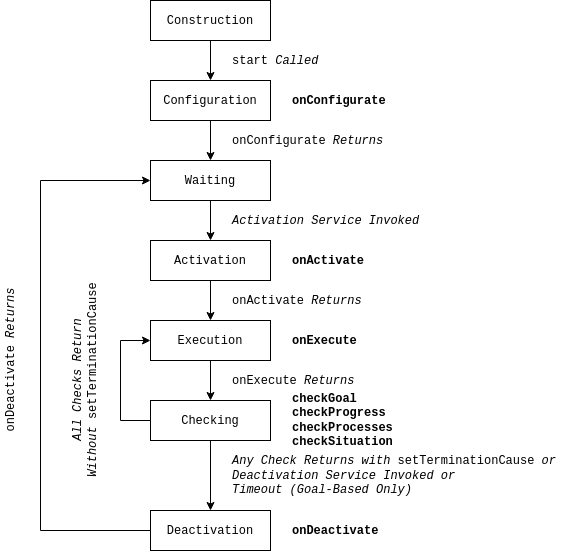

The diagram above was exported from draw.io. Its source (the exported page's mxGraphModel, read from the mxfile embedded in the PNG):
<mxGraphModel dx="1662" dy="725" grid="1" gridSize="10" guides="1" tooltips="1" connect="1" arrows="1" fold="1" page="1" pageScale="1" pageWidth="850" pageHeight="1100" math="0" shadow="0">
  <root>
    <mxCell id="0" />
    <mxCell id="1" parent="0" />
    <mxCell id="OuQRMnmzVAU8DKZ0mcTv-12" style="edgeStyle=orthogonalEdgeStyle;rounded=0;orthogonalLoop=1;jettySize=auto;html=1;entryX=0.5;entryY=0;entryDx=0;entryDy=0;labelBackgroundColor=none;fontFamily=Courier New;align=center;" parent="1" source="OuQRMnmzVAU8DKZ0mcTv-2" target="OuQRMnmzVAU8DKZ0mcTv-5" edge="1">
      <mxGeometry relative="1" as="geometry" />
    </mxCell>
    <mxCell id="OuQRMnmzVAU8DKZ0mcTv-2" value="&lt;p&gt;&lt;font&gt;Construction&lt;/font&gt;&lt;/p&gt;" style="rounded=0;whiteSpace=wrap;html=1;shadow=0;sketch=0;fillColor=none;fontFamily=Courier New;" parent="1" vertex="1">
      <mxGeometry x="250" y="120" width="120" height="40" as="geometry" />
    </mxCell>
    <mxCell id="OuQRMnmzVAU8DKZ0mcTv-18" style="edgeStyle=orthogonalEdgeStyle;rounded=0;orthogonalLoop=1;jettySize=auto;html=1;entryX=0.5;entryY=0;entryDx=0;entryDy=0;labelBackgroundColor=none;fontFamily=Courier New;align=center;" parent="1" source="OuQRMnmzVAU8DKZ0mcTv-5" edge="1">
      <mxGeometry relative="1" as="geometry">
        <mxPoint x="310" y="279.9999999999999" as="targetPoint" />
      </mxGeometry>
    </mxCell>
    <mxCell id="OuQRMnmzVAU8DKZ0mcTv-5" value="&lt;p&gt;&lt;font&gt;Configuration&lt;br&gt;&lt;/font&gt;&lt;/p&gt;" style="rounded=0;whiteSpace=wrap;html=1;shadow=0;sketch=0;fillColor=none;fontFamily=Courier New;" parent="1" vertex="1">
      <mxGeometry x="250" y="200" width="120" height="40" as="geometry" />
    </mxCell>
    <mxCell id="OuQRMnmzVAU8DKZ0mcTv-20" style="edgeStyle=orthogonalEdgeStyle;rounded=0;orthogonalLoop=1;jettySize=auto;html=1;labelBackgroundColor=none;fontFamily=Courier New;align=center;" parent="1" target="OuQRMnmzVAU8DKZ0mcTv-8" edge="1">
      <mxGeometry relative="1" as="geometry">
        <mxPoint x="310" y="399.9999999999999" as="sourcePoint" />
      </mxGeometry>
    </mxCell>
    <mxCell id="OuQRMnmzVAU8DKZ0mcTv-21" style="edgeStyle=orthogonalEdgeStyle;rounded=0;orthogonalLoop=1;jettySize=auto;html=1;entryX=0.5;entryY=0;entryDx=0;entryDy=0;labelBackgroundColor=none;fontFamily=Courier New;align=center;" parent="1" source="OuQRMnmzVAU8DKZ0mcTv-8" target="OuQRMnmzVAU8DKZ0mcTv-9" edge="1">
      <mxGeometry relative="1" as="geometry" />
    </mxCell>
    <mxCell id="OuQRMnmzVAU8DKZ0mcTv-8" value="Execution" style="rounded=0;whiteSpace=wrap;html=1;shadow=0;sketch=0;fillColor=none;fontFamily=Courier New;" parent="1" vertex="1">
      <mxGeometry x="250" y="440" width="120" height="40" as="geometry" />
    </mxCell>
    <mxCell id="OuQRMnmzVAU8DKZ0mcTv-27" style="edgeStyle=orthogonalEdgeStyle;rounded=0;orthogonalLoop=1;jettySize=auto;html=1;entryX=0.5;entryY=0;entryDx=0;entryDy=0;labelBackgroundColor=none;fontFamily=Courier New;align=center;" parent="1" source="OuQRMnmzVAU8DKZ0mcTv-9" target="OuQRMnmzVAU8DKZ0mcTv-10" edge="1">
      <mxGeometry relative="1" as="geometry" />
    </mxCell>
    <mxCell id="OuQRMnmzVAU8DKZ0mcTv-47" style="edgeStyle=orthogonalEdgeStyle;rounded=0;orthogonalLoop=1;jettySize=auto;html=1;labelBackgroundColor=none;fontFamily=Courier New;align=center;entryX=0;entryY=0.5;entryDx=0;entryDy=0;" parent="1" source="OuQRMnmzVAU8DKZ0mcTv-9" target="OuQRMnmzVAU8DKZ0mcTv-8" edge="1">
      <mxGeometry relative="1" as="geometry">
        <mxPoint x="220" y="460" as="targetPoint" />
        <Array as="points">
          <mxPoint x="220" y="540" />
          <mxPoint x="220" y="460" />
        </Array>
      </mxGeometry>
    </mxCell>
    <mxCell id="OuQRMnmzVAU8DKZ0mcTv-9" value="Checking" style="rounded=0;whiteSpace=wrap;html=1;shadow=0;sketch=0;fillColor=none;fontFamily=Courier New;" parent="1" vertex="1">
      <mxGeometry x="250" y="520" width="120" height="40" as="geometry" />
    </mxCell>
    <mxCell id="OuQRMnmzVAU8DKZ0mcTv-39" style="edgeStyle=orthogonalEdgeStyle;rounded=0;orthogonalLoop=1;jettySize=auto;html=1;entryX=0;entryY=0.5;entryDx=0;entryDy=0;labelBackgroundColor=none;fontFamily=Courier New;align=center;" parent="1" source="OuQRMnmzVAU8DKZ0mcTv-10" target="OuQRMnmzVAU8DKZ0mcTv-35" edge="1">
      <mxGeometry relative="1" as="geometry">
        <Array as="points">
          <mxPoint x="140" y="650" />
          <mxPoint x="140" y="300" />
        </Array>
      </mxGeometry>
    </mxCell>
    <mxCell id="OuQRMnmzVAU8DKZ0mcTv-10" value="Deactivation" style="rounded=0;whiteSpace=wrap;html=1;shadow=0;sketch=0;fillColor=none;fontFamily=Courier New;" parent="1" vertex="1">
      <mxGeometry x="250" y="630" width="120" height="40" as="geometry" />
    </mxCell>
    <mxCell id="OuQRMnmzVAU8DKZ0mcTv-13" value="start &lt;i&gt;Called&lt;/i&gt;" style="text;html=1;align=left;verticalAlign=middle;resizable=0;points=[];autosize=1;strokeColor=none;fillColor=none;fontFamily=Courier New;" parent="1" vertex="1">
      <mxGeometry x="330" y="170" width="100" height="20" as="geometry" />
    </mxCell>
    <mxCell id="OuQRMnmzVAU8DKZ0mcTv-19" value="Activation Service Invoked" style="text;html=1;align=left;verticalAlign=middle;resizable=0;points=[];autosize=1;strokeColor=none;fillColor=none;fontFamily=Courier New;fontStyle=2" parent="1" vertex="1">
      <mxGeometry x="330" y="330" width="200" height="20" as="geometry" />
    </mxCell>
    <mxCell id="OuQRMnmzVAU8DKZ0mcTv-23" value="onConfigurate" style="text;html=1;align=left;verticalAlign=middle;resizable=0;points=[];autosize=1;strokeColor=none;fillColor=none;fontFamily=Courier New;fontStyle=1" parent="1" vertex="1">
      <mxGeometry x="390" y="210" width="110" height="20" as="geometry" />
    </mxCell>
    <mxCell id="OuQRMnmzVAU8DKZ0mcTv-24" value="onActivate" style="text;html=1;align=left;verticalAlign=middle;resizable=0;points=[];autosize=1;strokeColor=none;fillColor=none;fontFamily=Courier New;fontStyle=1" parent="1" vertex="1">
      <mxGeometry x="390" y="370" width="90" height="20" as="geometry" />
    </mxCell>
    <mxCell id="OuQRMnmzVAU8DKZ0mcTv-25" value="onExecute" style="text;html=1;align=left;verticalAlign=middle;resizable=0;points=[];autosize=1;strokeColor=none;fillColor=none;fontFamily=Courier New;fontStyle=1" parent="1" vertex="1">
      <mxGeometry x="390" y="450" width="80" height="20" as="geometry" />
    </mxCell>
    <mxCell id="OuQRMnmzVAU8DKZ0mcTv-26" value="&lt;div&gt;checkGoal&lt;/div&gt;&lt;div&gt;&lt;span class=&quot;pl-en&quot;&gt;checkProgress&lt;/span&gt;&lt;br&gt;&lt;span class=&quot;pl-en&quot;&gt;&lt;span class=&quot;pl-en&quot;&gt;checkProcesses&lt;/span&gt;&lt;/span&gt;&lt;/div&gt;&lt;div&gt;&lt;span class=&quot;pl-en&quot;&gt;&lt;span class=&quot;pl-en&quot;&gt;checkSituation&lt;br&gt;&lt;/span&gt;&lt;/span&gt;&lt;/div&gt;" style="text;html=1;align=left;verticalAlign=middle;resizable=0;points=[];autosize=1;strokeColor=none;fillColor=none;fontFamily=Courier New;fontStyle=1" parent="1" vertex="1">
      <mxGeometry x="390" y="510" width="120" height="60" as="geometry" />
    </mxCell>
    <mxCell id="OuQRMnmzVAU8DKZ0mcTv-28" value="&lt;div&gt;&lt;span class=&quot;pl-c1&quot;&gt;&lt;i&gt;Any Check Returns with&lt;/i&gt; setTerminationCause &lt;i&gt;or&lt;/i&gt;&lt;br&gt;&lt;/span&gt;&lt;/div&gt;&lt;div&gt;&lt;i&gt;Deactivation Service Invoked or&lt;br&gt;&lt;/i&gt;&lt;/div&gt;&lt;div&gt;&lt;i&gt;Timeout (Goal-Based Only)&lt;/i&gt;&lt;br&gt;&lt;/div&gt;" style="text;html=1;align=left;verticalAlign=middle;resizable=0;points=[];autosize=1;strokeColor=none;fillColor=none;fontFamily=Courier New;" parent="1" vertex="1">
      <mxGeometry x="330" y="570" width="340" height="50" as="geometry" />
    </mxCell>
    <mxCell id="OuQRMnmzVAU8DKZ0mcTv-29" value="onActivate &lt;i&gt;Returns&lt;/i&gt;" style="text;html=1;align=left;verticalAlign=middle;resizable=0;points=[];autosize=1;strokeColor=none;fillColor=none;fontFamily=Courier New;fontStyle=0" parent="1" vertex="1">
      <mxGeometry x="330" y="410" width="150" height="20" as="geometry" />
    </mxCell>
    <mxCell id="OuQRMnmzVAU8DKZ0mcTv-31" value="onExecute &lt;i&gt;Returns&lt;/i&gt;" style="text;html=1;align=left;verticalAlign=middle;resizable=0;points=[];autosize=1;strokeColor=none;fillColor=none;fontFamily=Courier New;fontStyle=0" parent="1" vertex="1">
      <mxGeometry x="330" y="490" width="140" height="20" as="geometry" />
    </mxCell>
    <mxCell id="OuQRMnmzVAU8DKZ0mcTv-32" value="onDeactivate" style="text;html=1;align=left;verticalAlign=middle;resizable=0;points=[];autosize=1;strokeColor=none;fillColor=none;fontFamily=Courier New;fontStyle=1" parent="1" vertex="1">
      <mxGeometry x="390" y="640" width="100" height="20" as="geometry" />
    </mxCell>
    <mxCell id="OuQRMnmzVAU8DKZ0mcTv-34" value="Activation" style="rounded=0;whiteSpace=wrap;html=1;shadow=0;sketch=0;fillColor=none;fontFamily=Courier New;" parent="1" vertex="1">
      <mxGeometry x="250" y="360" width="120" height="40" as="geometry" />
    </mxCell>
    <mxCell id="OuQRMnmzVAU8DKZ0mcTv-38" style="edgeStyle=orthogonalEdgeStyle;rounded=0;orthogonalLoop=1;jettySize=auto;html=1;entryX=0.5;entryY=0;entryDx=0;entryDy=0;labelBackgroundColor=none;fontFamily=Courier New;align=center;" parent="1" source="OuQRMnmzVAU8DKZ0mcTv-35" target="OuQRMnmzVAU8DKZ0mcTv-34" edge="1">
      <mxGeometry relative="1" as="geometry" />
    </mxCell>
    <mxCell id="OuQRMnmzVAU8DKZ0mcTv-35" value="Waiting" style="rounded=0;whiteSpace=wrap;html=1;shadow=0;sketch=0;fillColor=none;fontFamily=Courier New;" parent="1" vertex="1">
      <mxGeometry x="250" y="280" width="120" height="40" as="geometry" />
    </mxCell>
    <mxCell id="OuQRMnmzVAU8DKZ0mcTv-37" value="onConfigurate &lt;i&gt;Returns&lt;/i&gt;" style="text;html=1;align=left;verticalAlign=middle;resizable=0;points=[];autosize=1;strokeColor=none;fillColor=none;fontFamily=Courier New;fontStyle=0" parent="1" vertex="1">
      <mxGeometry x="330" y="250" width="170" height="20" as="geometry" />
    </mxCell>
    <mxCell id="OuQRMnmzVAU8DKZ0mcTv-43" value="onDeactivate &lt;i&gt;Returns&lt;/i&gt;" style="text;html=1;align=center;verticalAlign=middle;resizable=0;points=[];autosize=1;strokeColor=none;fillColor=none;fontFamily=Courier New;fontStyle=0;portConstraintRotation=0;rotation=-90;" parent="1" vertex="1">
      <mxGeometry x="30" y="470" width="160" height="20" as="geometry" />
    </mxCell>
    <mxCell id="OuQRMnmzVAU8DKZ0mcTv-48" value="&lt;div align=&quot;center&quot;&gt;&lt;span class=&quot;pl-c1&quot;&gt;&lt;i&gt;All Checks Return &lt;br&gt;&lt;/i&gt;&lt;/span&gt;&lt;/div&gt;&lt;div align=&quot;center&quot;&gt;&lt;span class=&quot;pl-c1&quot;&gt;&lt;i&gt;Without&lt;/i&gt; setTerminationCause&lt;/span&gt;&lt;/div&gt;" style="text;html=1;align=center;verticalAlign=middle;resizable=0;points=[];autosize=1;strokeColor=none;fillColor=none;fontFamily=Courier New;rotation=-90;" parent="1" vertex="1">
      <mxGeometry x="80" y="485" width="210" height="30" as="geometry" />
    </mxCell>
  </root>
</mxGraphModel>